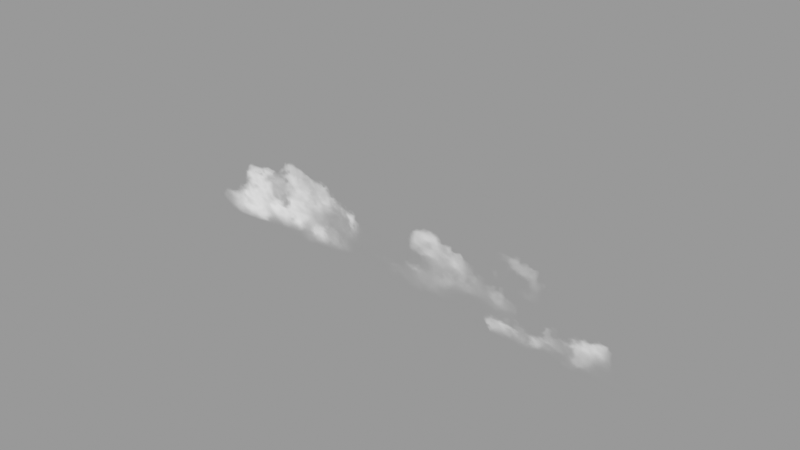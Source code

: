 # Source: fog-cloud-plane-25_2K_0773f5a3-b31a-48c8-a32d-0bf688a177ef.blend  (saved by Blender 3.6.13; exported with 4.5.12 LTS)
import bpy
from mathutils import Matrix  # noqa: F401  (used for matrix-valued properties, if any)

bpy.ops.wm.read_factory_settings(use_empty=True)
scene = bpy.context.scene
scene.name = 'upload'

# ---- collections
col_fog___cloud_plane_25 = bpy.data.collections.new('Fog / Cloud Plane 25'); scene.collection.children.link(col_fog___cloud_plane_25)

# ---- images (referenced by path relative to the original .blend; pixels are not part of the script)
import os
ASSET_DIR = os.environ.get("B2B_ASSET_DIR", "")  # directory of the original .blend (textures are referenced by path, not embedded)
HERE = os.path.dirname(os.path.abspath(__file__))  # packed textures are extracted next to this script under _unpacked/

def load_image(name, relpath, width, height, colorspace="sRGB"):
    """Load a texture the original file referenced (path relative to the .blend, or extracted next to this script)."""
    p = next((c for c in (os.path.join(HERE, relpath), os.path.join(ASSET_DIR, relpath)) if relpath and os.path.exists(c)), "")
    if p:
        img = bpy.data.images.load(p, check_existing=True)
        img.name = name
    else:  # same state as the original file: an image datablock whose file is absent (Cycles renders it pink)
        img = bpy.data.images.new(name, width, height)
        img.source = "FILE"
        img.filepath = "//" + (relpath or name)
    img.colorspace_settings.name = colorspace
    return img
img_cloud_16_tif = load_image('cloud 16.tif', '_unpacked/cloud_16.692e6848.tif', 2734, 2001, 'sRGB')

# ---- materials (node trees are filled in below, after node groups)
mat_cloud_65_003 = bpy.data.materials.new('cloud 65.003')
mat_cloud_65_003.surface_render_method = 'BLENDED'
mat_cloud_65_003.blend_method = 'BLEND'

# ---- material node trees
mat_cloud_65_003.use_nodes = True; mat_cloud_65_003.node_tree.nodes.clear()
_N = mat_cloud_65_003.node_tree.nodes; _L = mat_cloud_65_003.node_tree.links
n0 = _N.new('ShaderNodeBsdfPrincipled'); n0.name = 'Principled BSDF'; n0.location = (0, 300)
n0.distribution = 'GGX'
n0.subsurface_method = 'RANDOM_WALK_SKIN'
n0.inputs[3].default_value = 1.45
n0.inputs[28].default_value = 4.0
n1 = _N.new('ShaderNodeRGB'); n1.name = 'RGB.002'; n1.location = (-526, 612)
n1.outputs[0].default_value = (0.5, 0.5, 0.5, 1.0)
n2 = _N.new('ShaderNodeMix'); n2.name = 'Mix.002'; n2.location = (-295, 340)
n2.data_type = 'RGBA'
n2.blend_type = 'COLOR'
n3 = _N.new('ShaderNodeValToRGB'); n3.name = 'ColorRamp.003'; n3.location = (-646, 79)
while len(n3.color_ramp.elements) > 1: n3.color_ramp.elements.remove(n3.color_ramp.elements[-1])
n3.color_ramp.elements[0].position = 0.0; n3.color_ramp.elements[0].color = (0.0, 0.0, 0.0, 1.0)
_e = n3.color_ramp.elements.new(1.0); _e.color = (1.0, 1.0, 1.0, 1.0)
n4 = _N.new('ShaderNodeMix'); n4.name = 'Mix.003'; n4.location = (-264, -170)
n4.data_type = 'RGBA'
n4.blend_type = 'MULTIPLY'
n4.inputs[0].default_value = 0.7956
n5 = _N.new('ShaderNodeValToRGB'); n5.name = 'ColorRamp.002'; n5.location = (-605, -455)
while len(n5.color_ramp.elements) > 1: n5.color_ramp.elements.remove(n5.color_ramp.elements[-1])
n5.color_ramp.elements[0].position = 0.3988; n5.color_ramp.elements[0].color = (0.0, 0.0, 0.0, 1.0)
_e = n5.color_ramp.elements.new(1.0); _e.color = (1.0, 1.0, 1.0, 1.0)
n6 = _N.new('ShaderNodeTexNoise'); n6.name = 'Noise Texture.001'; n6.location = (-845, -582)
n6.noise_dimensions = '4D'
n6.inputs[2].default_value = 2.3
n6.inputs[3].default_value = 4.7
n6.inputs[4].default_value = 0.8812
n7 = _N.new('ShaderNodeMath'); n7.name = 'Math'; n7.location = (-1031, -626)
n7.operation = 'MULTIPLY'
n7.inputs[1].default_value = 0.0005
n8 = _N.new('ShaderNodeValue'); n8.name = 'Value'; n8.location = (-1206, -650)
n8.outputs[0].default_value = 1.0
n9 = _N.new('ShaderNodeTexImage'); n9.name = 'Image Texture'; n9.location = (-1000, 333)
n9.image = img_cloud_16_tif
n9.extension = 'CLIP'
n10 = _N.new('ShaderNodeOutputMaterial'); n10.name = 'Material Output'; n10.location = (803, 272)
_L.new(n2.outputs[2], n0.inputs[0])
_L.new(n0.outputs[0], n10.inputs[0])
_L.new(n9.outputs[0], n2.inputs[6])
_L.new(n1.outputs[0], n2.inputs[7])
_L.new(n2.outputs[2], n0.inputs[27])
_L.new(n4.outputs[2], n0.inputs[4])
_L.new(n3.outputs[0], n4.inputs[6])
_L.new(n6.outputs[0], n5.inputs[0])
_L.new(n5.outputs[0], n4.inputs[7])
_L.new(n9.outputs[0], n3.inputs[0])
_L.new(n8.outputs[0], n7.inputs[0])
_L.new(n7.outputs[0], n6.inputs[1])
n10.is_active_output = True

# ---- meshes
me_cloud_65_019 = bpy.data.meshes.new('cloud 65.019')
me_cloud_65_019.from_pydata([(-8.77, 2.186e-07, -0.02209), (8.77, 2.186e-07, -0.02209), (-8.77, -2.186e-07, 9.978), (8.77, -2.186e-07, 9.978)], [], [(0, 1, 3, 2)])
_uv = me_cloud_65_019.uv_layers.new(name='UVMap')
_uv.uv.foreach_set('vector', [0.0, 0.0, 1.0, 0.0, 1.0, 1.0, 0.0, 1.0])
me_cloud_65_019.materials.append(mat_cloud_65_003)
me_cloud_65_019.update()

# ---- objects
ob_fog___cloud_plane_25 = bpy.data.objects.new('Fog / Cloud Plane 25', me_cloud_65_019)

# ---- transforms, parenting, visibility, modifiers, constraints
ob_fog___cloud_plane_25.location = (0.0, 0.0, 0.0)

# ---- collection membership
scene.collection.objects.link(ob_fog___cloud_plane_25)
col_fog___cloud_plane_25.objects.link(ob_fog___cloud_plane_25)

# ---- scene / render settings (as saved in the file)
scene.frame_start = 1; scene.frame_end = 250; scene.frame_set(1)
scene.render.engine = 'BLENDER_EEVEE_NEXT'
scene.render.image_settings.exr_codec = 'NONE'
scene.render.simplify_subdivision_render = 0
scene.render.simplify_child_particles_render = 0.0
scene.cycles.sampling_pattern = 'TABULATED_SOBOL'
scene.eevee.use_shadows = False
scene.view_settings.view_transform = 'Filmic'
bpy.context.view_layer.update()

# ---- added for rendering (the .blend has no active camera and no usable light): camera, sun + grey world if the file has none
cam_auto = bpy.data.cameras.new('AutoCamera')
cam_auto.lens = 50.0
cam_auto.sensor_width = 36.0
cam_auto.clip_end = 1000.0
ob_auto_camera = bpy.data.objects.new('AutoCamera', cam_auto)
scene.collection.objects.link(ob_auto_camera)
ob_auto_camera.location = (18.6805, -22.4166, 19.9223)
ob_auto_camera.rotation_euler = (1.09748, -7.21219e-08, 0.694738)
scene.camera = ob_auto_camera
light_auto_sun = bpy.data.lights.new('AutoSun', 'SUN')
light_auto_sun.energy = 3.0
light_auto_sun.angle = 0.0523599
ob_auto_sun = bpy.data.objects.new('AutoSun', light_auto_sun)
scene.collection.objects.link(ob_auto_sun)
ob_auto_sun.rotation_euler = (0.872665, 0.174533, 0.523599)
if scene.world is None:
    world_auto = bpy.data.worlds.new('AutoWorld')
    world_auto.color = (0.3, 0.3, 0.3)
    scene.world = world_auto
bpy.context.view_layer.update()
